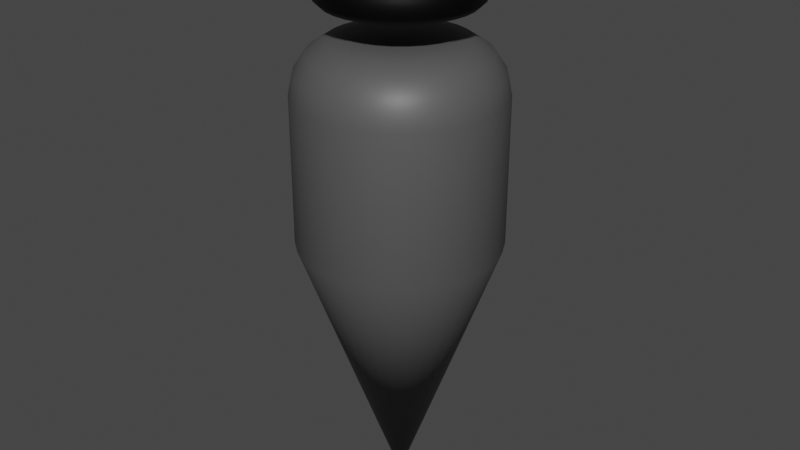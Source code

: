 # Source: spaceship.blend  (saved by Blender 2.83.19; exported with 4.5.12 LTS)
import bpy
from mathutils import Matrix  # noqa: F401  (used for matrix-valued properties, if any)

bpy.ops.wm.read_factory_settings(use_empty=True)
scene = bpy.context.scene
scene.name = 'Scene'

# ---- collections
col_collection = bpy.data.collections.new('Collection'); scene.collection.children.link(col_collection)

# ---- materials (node trees are filled in below, after node groups)
mat_material_002 = bpy.data.materials.new('Material.002')
mat_material_002.use_transparent_shadow = False
mat_material_001 = bpy.data.materials.new('Material.001')
mat_material_001.use_transparent_shadow = False

# ---- material node trees
mat_material_002.use_nodes = True; mat_material_002.node_tree.nodes.clear()
_N = mat_material_002.node_tree.nodes; _L = mat_material_002.node_tree.links
n0 = _N.new('ShaderNodeBsdfPrincipled'); n0.name = 'Principled BSDF'; n0.location = (10, 300)
n0.distribution = 'GGX'
n0.subsurface_method = 'BURLEY'
n0.inputs[0].default_value = (0.08593, 0.08593, 0.08593, 1.0)
n0.inputs[3].default_value = 1.45
n0.inputs[27].default_value = (0.0, 0.0, 0.0, 1.0)
n0.inputs[28].default_value = 1.0
n1 = _N.new('ShaderNodeOutputMaterial'); n1.name = 'Material Output'; n1.location = (300, 300)
_L.new(n0.outputs[0], n1.inputs[0])
n1.is_active_output = True
mat_material_001.use_nodes = True; mat_material_001.node_tree.nodes.clear()
_N = mat_material_001.node_tree.nodes; _L = mat_material_001.node_tree.links
n0 = _N.new('ShaderNodeBsdfPrincipled'); n0.name = 'Principled BSDF'; n0.location = (10, 300)
n0.distribution = 'GGX'
n0.subsurface_method = 'BURLEY'
n0.inputs[0].default_value = (0.01787, 0.01787, 0.01787, 1.0)
n0.inputs[1].default_value = 1.0
n0.inputs[2].default_value = 0.5103
n0.inputs[3].default_value = 1.45
n0.inputs[13].default_value = 0.3557
n0.inputs[27].default_value = (0.0, 0.0, 0.0, 1.0)
n0.inputs[28].default_value = 1.0
n1 = _N.new('ShaderNodeOutputMaterial'); n1.name = 'Material Output'; n1.location = (300, 300)
_L.new(n0.outputs[0], n1.inputs[0])
n1.is_active_output = True

# ---- world
world_world = bpy.data.worlds.new('World'); scene.world = world_world
world_world.use_nodes = True; world_world.node_tree.nodes.clear()
_N = world_world.node_tree.nodes; _L = world_world.node_tree.links
n0 = _N.new('ShaderNodeOutputWorld'); n0.name = 'World Output'; n0.location = (300, 300)
n1 = _N.new('ShaderNodeBackground'); n1.name = 'Background'; n1.location = (10, 300)
n1.inputs[0].default_value = (0.05088, 0.05088, 0.05088, 1.0)
_L.new(n1.outputs[0], n0.inputs[0])
n0.is_active_output = True
world_world.color = (0.05088, 0.05088, 0.05088)
world_world.use_sun_shadow = False
world_world.sun_shadow_jitter_overblur = 0.0

# ---- meshes
me_cylinder_001 = bpy.data.meshes.new('Cylinder.001')
me_cylinder_001.from_pydata([(0.7071, 0.7071, -1.0), (-0.3827, -0.9239, -1.0), (-0.9239, -0.3827, -1.0), (-1.0, 9.656e-07, -1.0), (-0.5556, 0.8315, -1.0), (-0.3827, 0.9239, -1.0), (1.187e-07, 2.85e-07, -3.794), (0.0, 1.0, -1.0), (0.1951, 0.9808, -1.0), (0.3827, 0.9239, -1.0), (0.5556, 0.8315, -1.0), (0.8315, 0.5556, -1.0), (0.9239, 0.3827, -1.0), (0.9808, 0.1951, -1.0), (1.0, 7.55e-08, -1.0), (0.9808, -0.1951, -1.0), (0.9239, -0.3827, -1.0), (0.8315, -0.5556, -1.0), (0.7071, -0.7071, -1.0), (0.5556, -0.8315, -1.0), (0.3827, -0.9239, -1.0), (0.1951, -0.9808, -1.0), (-3.258e-07, -1.0, -1.0), (-0.1951, -0.9808, -1.0), (-0.5556, -0.8315, -1.0), (-0.7071, -0.7071, -1.0), (-0.8315, -0.5556, -1.0), (-0.9808, -0.1951, -1.0), (-0.9808, 0.1951, -1.0), (-0.9239, 0.3827, -1.0), (-0.8315, 0.5556, -1.0), (-0.7071, 0.7071, -1.0), (-0.1951, 0.9808, -1.0), (0.0, 1.0, 0.4704), (-4.061e-07, 0.4678, 1.0), (-3.12e-08, 0.9595, 0.6731), (-1.197e-07, 0.8441, 0.8449), (-2.51e-07, 0.6715, 0.9597), (0.09127, 0.4588, 1.0), (0.1951, 0.9808, 0.4704), (0.131, 0.6586, 0.9597), (0.1647, 0.8279, 0.8449), (0.1872, 0.9411, 0.6731), (0.179, 0.4322, 1.0), (0.3827, 0.9239, 0.4704), (0.257, 0.6204, 0.9597), (0.323, 0.7799, 0.8449), (0.3672, 0.8865, 0.6731), (0.2599, 0.389, 1.0), (0.5556, 0.8315, 0.4704), (0.3731, 0.5583, 0.9597), (0.469, 0.7019, 0.8449), (0.5331, 0.7978, 0.6731), (0.3308, 0.3308, 1.0), (0.7071, 0.7071, 0.4704), (0.4748, 0.4748, 0.9597), (0.5969, 0.5969, 0.8449), (0.6785, 0.6785, 0.6731), (0.389, 0.2599, 1.0), (0.8315, 0.5556, 0.4704), (0.5583, 0.3731, 0.9597), (0.7019, 0.469, 0.8449), (0.7978, 0.5331, 0.6731), (0.4322, 0.179, 1.0), (0.9239, 0.3827, 0.4704), (0.6204, 0.257, 0.9597), (0.7799, 0.323, 0.8449), (0.8865, 0.3672, 0.6731), (0.4588, 0.09127, 1.0), (0.9808, 0.1951, 0.4704), (0.6586, 0.131, 0.9597), (0.8279, 0.1647, 0.8449), (0.9411, 0.1872, 0.6731), (0.4678, -8.941e-08, 1.0), (1.0, 7.55e-08, 0.4704), (0.6715, -2.654e-08, 0.9597), (0.8441, 2.794e-08, 0.8449), (0.9595, 6.286e-08, 0.6731), (0.4588, -0.09127, 1.0), (0.9808, -0.1951, 0.4704), (0.6586, -0.131, 0.9597), (0.8279, -0.1647, 0.8449), (0.9411, -0.1872, 0.6731), (0.4322, -0.179, 1.0), (0.9239, -0.3827, 0.4704), (0.6204, -0.257, 0.9597), (0.7799, -0.323, 0.8449), (0.8865, -0.3672, 0.6731), (0.389, -0.2599, 1.0), (0.8315, -0.5556, 0.4704), (0.5583, -0.3731, 0.9597), (0.7019, -0.469, 0.8449), (0.7978, -0.5331, 0.6731), (0.3308, -0.3308, 1.0), (0.7071, -0.7071, 0.4704), (0.4748, -0.4748, 0.9597), (0.5969, -0.5969, 0.8449), (0.6785, -0.6785, 0.6731), (0.2599, -0.389, 1.0), (0.5556, -0.8315, 0.4704), (0.3731, -0.5583, 0.9597), (0.469, -0.7019, 0.8449), (0.5331, -0.7978, 0.6731), (0.179, -0.4322, 1.0), (0.3827, -0.9239, 0.4704), (0.257, -0.6204, 0.9597), (0.323, -0.7799, 0.8449), (0.3672, -0.8865, 0.6731), (0.09127, -0.4588, 1.0), (0.1951, -0.9808, 0.4704), (0.131, -0.6586, 0.9597), (0.1647, -0.8279, 0.8449), (0.1872, -0.9411, 0.6731), (-2.943e-07, -0.4678, 1.0), (-3.258e-07, -1.0, 0.4704), (-3.064e-07, -0.6715, 0.9597), (-3.166e-07, -0.8441, 0.8449), (-3.232e-07, -0.9595, 0.6731), (-0.09127, -0.4588, 1.0), (-0.1951, -0.9808, 0.4704), (-0.131, -0.6586, 0.9597), (-0.1647, -0.8279, 0.8449), (-0.1872, -0.9411, 0.6731), (-0.179, -0.4322, 1.0), (-0.3827, -0.9239, 0.4704), (-0.257, -0.6204, 0.9597), (-0.323, -0.7799, 0.8449), (-0.3672, -0.8865, 0.6731), (-0.2599, -0.389, 1.0), (-0.5556, -0.8315, 0.4704), (-0.3731, -0.5583, 0.9597), (-0.469, -0.7019, 0.8449), (-0.5331, -0.7978, 0.6731), (-0.3308, -0.3308, 1.0), (-0.7071, -0.7071, 0.4704), (-0.4748, -0.4748, 0.9597), (-0.5969, -0.5969, 0.8449), (-0.6785, -0.6785, 0.6731), (-0.389, -0.2599, 1.0), (-0.8315, -0.5556, 0.4704), (-0.5583, -0.3731, 0.9597), (-0.7019, -0.469, 0.8449), (-0.7978, -0.5331, 0.6731), (-0.4322, -0.179, 1.0), (-0.9239, -0.3827, 0.4704), (-0.6204, -0.257, 0.9597), (-0.7799, -0.323, 0.8449), (-0.8865, -0.3672, 0.6731), (-0.4588, -0.09127, 1.0), (-0.9808, -0.1951, 0.4704), (-0.6586, -0.131, 0.9597), (-0.8279, -0.1647, 0.8449), (-0.9411, -0.1872, 0.6731), (-0.4678, 2.98e-07, 1.0), (-1.0, 9.656e-07, 0.4704), (-0.6715, 5.532e-07, 0.9597), (-0.8441, 7.702e-07, 0.8449), (-0.9595, 9.146e-07, 0.6731), (-0.4588, 0.09127, 1.0), (-0.9808, 0.1951, 0.4704), (-0.6586, 0.131, 0.9597), (-0.8279, 0.1647, 0.8449), (-0.9411, 0.1872, 0.6731), (-0.4322, 0.179, 1.0), (-0.9239, 0.3827, 0.4704), (-0.6204, 0.257, 0.9597), (-0.7799, 0.323, 0.8449), (-0.8865, 0.3672, 0.6731), (-0.389, 0.2599, 1.0), (-0.8315, 0.5556, 0.4704), (-0.5583, 0.3731, 0.9597), (-0.7019, 0.469, 0.8449), (-0.7978, 0.5331, 0.6731), (-0.3308, 0.3308, 1.0), (-0.7071, 0.7071, 0.4704), (-0.4748, 0.4748, 0.9597), (-0.5969, 0.5969, 0.8449), (-0.6785, 0.6785, 0.6731), (-0.2599, 0.389, 1.0), (-0.5556, 0.8315, 0.4704), (-0.3731, 0.5583, 0.9597), (-0.469, 0.7019, 0.8449), (-0.5331, 0.7978, 0.6731), (-0.179, 0.4322, 1.0), (-0.3827, 0.9239, 0.4704), (-0.257, 0.6204, 0.9597), (-0.323, 0.7799, 0.8449), (-0.3672, 0.8865, 0.6731), (-0.09127, 0.4588, 1.0), (-0.1951, 0.9808, 0.4704), (-0.131, 0.6586, 0.9597), (-0.1647, 0.8279, 0.8449), (-0.1872, 0.9411, 0.6731), (0.0, 0.294, 2.0), (0.0, 0.4268, 1.935), (0.0, 0.5432, 1.848), (0.0, 0.6387, 1.742), (0.0, 0.7097, 1.621), (0.0, 0.7534, 1.49), (0.05735, 0.2883, 2.0), (0.08326, 0.4186, 1.935), (0.106, 0.5327, 1.848), (0.1246, 0.6264, 1.742), (0.1385, 0.696, 1.621), (0.147, 0.7389, 1.49), (0.05735, 0.1385, 2.04), (0.1125, 0.2716, 2.0), (0.1633, 0.3943, 1.935), (0.2079, 0.5018, 1.848), (0.2444, 0.5901, 1.742), (0.2716, 0.6557, 1.621), (0.2883, 0.696, 1.49), (0.1633, 0.2444, 2.0), (0.2371, 0.3548, 1.935), (0.3018, 0.4516, 1.848), (0.3548, 0.5311, 1.742), (0.3943, 0.5901, 1.621), (0.4186, 0.6264, 1.49), (0.2079, 0.2079, 2.0), (0.3018, 0.3018, 1.935), (0.3841, 0.3841, 1.848), (0.4516, 0.4516, 1.742), (0.5018, 0.5018, 1.621), (0.5327, 0.5327, 1.49), (0.1246, 0.08326, 2.04), (0.2444, 0.1633, 2.0), (0.3548, 0.2371, 1.935), (0.4516, 0.3018, 1.848), (0.5311, 0.3548, 1.742), (0.5901, 0.3943, 1.621), (0.6264, 0.4186, 1.49), (0.2716, 0.1125, 2.0), (0.3943, 0.1633, 1.935), (0.5018, 0.2079, 1.848), (0.5901, 0.2444, 1.742), (0.6557, 0.2716, 1.621), (0.696, 0.2883, 1.49), (0.7097, 0.294, 1.353), (0.2883, 0.05735, 2.0), (0.4186, 0.08326, 1.935), (0.5327, 0.106, 1.848), (0.6264, 0.1246, 1.742), (0.696, 0.1385, 1.621), (0.7389, 0.147, 1.49), (0.7534, 0.1499, 1.353), (0.1499, -2.509e-07, 2.04), (0.294, -2.452e-07, 2.0), (0.4268, -2.395e-07, 1.935), (0.5432, -2.452e-07, 1.848), (0.6387, -2.566e-07, 1.742), (0.7097, -2.108e-07, 1.621), (0.7534, -3.024e-07, 1.49), (0.2883, -0.05735, 2.0), (0.4186, -0.08326, 1.935), (0.5327, -0.106, 1.848), (0.6264, -0.1246, 1.742), (0.696, -0.1385, 1.621), (0.7389, -0.147, 1.49), (0.1385, -0.05735, 2.04), (0.2716, -0.1125, 2.0), (0.3943, -0.1633, 1.935), (0.5018, -0.2079, 1.848), (0.5901, -0.2444, 1.742), (0.6557, -0.2716, 1.621), (0.696, -0.2883, 1.49), (0.7097, -0.294, 1.353), (0.2444, -0.1633, 2.0), (0.3548, -0.2371, 1.935), (0.4516, -0.3018, 1.848), (0.5311, -0.3548, 1.742), (0.5901, -0.3943, 1.621), (0.6264, -0.4186, 1.49), (0.6387, -0.4268, 1.353), (0.106, -0.106, 2.04), (0.2079, -0.2079, 2.0), (0.3018, -0.3018, 1.935), (0.3841, -0.3841, 1.848), (0.4516, -0.4516, 1.742), (0.5018, -0.5018, 1.621), (0.5327, -0.5327, 1.49), (0.1633, -0.2444, 2.0), (0.2371, -0.3548, 1.935), (0.3018, -0.4516, 1.848), (0.3548, -0.5311, 1.742), (0.3943, -0.5901, 1.621), (0.4186, -0.6264, 1.49), (0.05735, -0.1385, 2.04), (0.1125, -0.2716, 2.0), (0.1633, -0.3943, 1.935), (0.2079, -0.5018, 1.848), (0.2444, -0.5901, 1.742), (0.2716, -0.6557, 1.621), (0.2883, -0.696, 1.49), (0.05735, -0.2883, 2.0), (0.08326, -0.4186, 1.935), (0.106, -0.5327, 1.848), (0.1246, -0.6264, 1.742), (0.1385, -0.696, 1.621), (0.147, -0.7389, 1.49), (-5.54e-09, -0.1499, 2.04), (3.166e-08, -0.294, 2.0), (2.021e-08, -0.4268, 1.935), (-1.985e-08, -0.5432, 1.848), (-6.563e-08, -0.6387, 1.742), (4.883e-08, -0.7097, 1.621), (-6.563e-08, -0.7534, 1.49), (-0.05735, -0.2883, 2.0), (-0.08326, -0.4186, 1.935), (-0.106, -0.5327, 1.848), (-0.1246, -0.6264, 1.742), (-0.1385, -0.696, 1.621), (-0.147, -0.7389, 1.49), (-0.05735, -0.1385, 2.04), (-0.1125, -0.2716, 2.0), (-0.1633, -0.3943, 1.935), (-0.2079, -0.5018, 1.848), (-0.2444, -0.5901, 1.742), (-0.2716, -0.6557, 1.621), (-0.2883, -0.696, 1.49), (-0.1633, -0.2444, 2.0), (-0.2371, -0.3548, 1.935), (-0.3018, -0.4516, 1.848), (-0.3548, -0.5311, 1.742), (-0.3943, -0.5901, 1.621), (-0.4186, -0.6264, 1.49), (-1.77e-07, -4.273e-07, 2.053), (-0.106, -0.106, 2.04), (-0.2079, -0.2079, 2.0), (-0.3018, -0.3018, 1.935), (-0.3841, -0.3841, 1.848), (-0.4516, -0.4516, 1.742), (-0.5018, -0.5018, 1.621), (-0.5327, -0.5327, 1.49), (-0.2444, -0.1633, 2.0), (-0.3548, -0.2371, 1.935), (-0.4516, -0.3018, 1.848), (-0.5311, -0.3548, 1.742), (-0.5901, -0.3943, 1.621), (-0.6264, -0.4186, 1.49), (-0.2716, -0.1125, 2.0), (-0.3943, -0.1633, 1.935), (-0.5018, -0.2079, 1.848), (-0.5901, -0.2444, 1.742), (-0.6557, -0.2716, 1.621), (-0.696, -0.2883, 1.49), (-0.147, -0.02924, 2.04), (-0.2883, -0.05735, 2.0), (-0.4186, -0.08326, 1.935), (-0.5327, -0.106, 1.848), (-0.6264, -0.1246, 1.742), (-0.696, -0.1385, 1.621), (-0.7389, -0.147, 1.49), (-0.7534, -0.1499, 1.353), (-0.294, -2.166e-07, 2.0), (-0.4268, -2.166e-07, 1.935), (-0.5432, -1.422e-07, 1.848), (-0.6387, -1.078e-07, 1.742), (-0.7097, -2.452e-07, 1.621), (-0.7534, -7.349e-08, 1.49), (-0.147, 0.02924, 2.04), (-0.2883, 0.05735, 2.0), (-0.4186, 0.08326, 1.935), (-0.5327, 0.106, 1.848), (-0.6264, 0.1246, 1.742), (-0.696, 0.1385, 1.621), (-0.7389, 0.147, 1.49), (-0.2716, 0.1125, 2.0), (-0.3943, 0.1633, 1.935), (-0.5018, 0.2079, 1.848), (-0.5901, 0.2444, 1.742), (-0.6557, 0.2716, 1.621), (-0.696, 0.2883, 1.49), (-0.7097, 0.294, 1.353), (-0.1246, 0.08326, 2.04), (-0.2444, 0.1633, 2.0), (-0.3548, 0.2371, 1.935), (-0.4516, 0.3018, 1.848), (-0.5311, 0.3548, 1.742), (-0.5901, 0.3943, 1.621), (-0.6264, 0.4186, 1.49), (-0.6387, 0.4268, 1.353), (-0.2079, 0.2079, 2.0), (-0.3018, 0.3018, 1.935), (-0.3841, 0.3841, 1.848), (-0.4516, 0.4516, 1.742), (-0.5018, 0.5018, 1.621), (-0.5327, 0.5327, 1.49), (-0.08326, 0.1246, 2.04), (-0.1633, 0.2444, 2.0), (-0.2371, 0.3548, 1.935), (-0.3018, 0.4516, 1.848), (-0.3548, 0.5311, 1.742), (-0.3943, 0.5901, 1.621), (-0.4186, 0.6264, 1.49), (-0.1125, 0.2716, 2.0), (-0.1633, 0.3943, 1.935), (-0.2079, 0.5018, 1.848), (-0.2444, 0.5901, 1.742), (-0.2716, 0.6557, 1.621), (-0.2883, 0.696, 1.49), (-0.294, 0.7097, 1.353), (-0.02924, 0.147, 2.04), (-0.05735, 0.2883, 2.0), (-0.08326, 0.4186, 1.935), (-0.106, 0.5327, 1.848), (-0.1246, 0.6264, 1.742), (-0.1385, 0.696, 1.621), (-0.147, 0.7389, 1.49), (-0.1381, 0.6944, 1.293), (-0.1499, 0.7534, 1.353), (-0.2709, 0.6541, 1.293), (-0.3933, 0.5887, 1.293), (-0.4268, 0.6387, 1.353), (-0.5006, 0.5006, 1.293), (-0.5432, 0.5432, 1.353), (-0.5887, 0.3933, 1.293), (-0.6541, 0.2709, 1.293), (-0.6944, 0.1381, 1.293), (-0.7534, 0.1499, 1.353), (-0.708, -1.783e-07, 1.293), (-0.7681, -1.078e-07, 1.353), (-0.6944, -0.1381, 1.293), (-0.6541, -0.2709, 1.293), (-0.7097, -0.294, 1.353), (-0.5887, -0.3933, 1.293), (-0.6387, -0.4268, 1.353), (-0.5006, -0.5006, 1.293), (-0.5432, -0.5432, 1.353), (-0.3933, -0.5887, 1.293), (-0.4268, -0.6387, 1.353), (-0.2709, -0.6541, 1.293), (-0.294, -0.7097, 1.353), (-0.1381, -0.6944, 1.293), (-0.1499, -0.7534, 1.353), (-2.701e-08, -0.708, 1.293), (-7.707e-08, -0.7682, 1.353), (0.1381, -0.6944, 1.293), (0.1499, -0.7534, 1.353), (0.2709, -0.6541, 1.293), (0.294, -0.7097, 1.353), (0.3933, -0.5887, 1.293), (0.4268, -0.6387, 1.353), (0.5006, -0.5006, 1.293), (0.5432, -0.5432, 1.353), (0.5887, -0.3933, 1.293), (0.6541, -0.2709, 1.293), (0.6944, -0.1381, 1.293), (0.7534, -0.1499, 1.353), (0.708, -2.892e-07, 1.293), (0.7682, -2.91e-07, 1.353), (0.6944, 0.1381, 1.293), (0.6541, 0.2709, 1.293), (0.5887, 0.3933, 1.293), (0.6387, 0.4268, 1.353), (0.5006, 0.5006, 1.293), (0.5432, 0.5432, 1.353), (0.3933, 0.5887, 1.293), (0.4268, 0.6387, 1.353), (0.2709, 0.6541, 1.293), (0.294, 0.7097, 1.353), (0.1381, 0.6944, 1.293), (0.1499, 0.7534, 1.353), (-7.404e-08, 0.708, 1.293), (8.244e-12, 0.7682, 1.353)], [], [(8, 39, 44, 9), (9, 44, 49, 10), (10, 49, 54, 0), (0, 54, 59, 11), (11, 59, 64, 12), (12, 64, 69, 13), (13, 69, 74, 14), (14, 74, 79, 15), (15, 79, 84, 16), (16, 84, 89, 17), (17, 89, 94, 18), (18, 94, 99, 19), (19, 99, 104, 20), (20, 104, 109, 21), (21, 109, 114, 22), (22, 114, 119, 23), (23, 119, 124, 1), (1, 124, 129, 24), (24, 129, 134, 25), (25, 134, 139, 26), (26, 139, 144, 2), (2, 144, 149, 27), (27, 149, 154, 3), (3, 154, 159, 28), (28, 159, 164, 29), (29, 164, 169, 30), (30, 169, 174, 31), (31, 174, 179, 4), (4, 179, 184, 5), (5, 184, 189, 32), (7, 33, 39, 8), (6, 7, 8), (6, 8, 9), (6, 9, 10), (6, 10, 0), (6, 0, 11), (6, 11, 12), (6, 12, 13), (6, 13, 14), (6, 14, 15), (6, 15, 16), (6, 16, 17), (6, 17, 18), (6, 18, 19), (6, 19, 20), (6, 20, 21), (6, 21, 22), (6, 22, 23), (6, 23, 1), (6, 1, 24), (6, 24, 25), (6, 25, 26), (6, 26, 2), (6, 2, 27), (6, 27, 3), (6, 3, 28), (6, 28, 29), (6, 29, 30), (6, 30, 31), (6, 31, 4), (6, 4, 5), (6, 5, 32), (6, 32, 7), (32, 189, 33, 7), (39, 33, 35, 42), (42, 35, 36, 41), (41, 36, 37, 40), (40, 37, 34, 38), (44, 39, 42, 47), (47, 42, 41, 46), (46, 41, 40, 45), (45, 40, 38, 43), (49, 44, 47, 52), (52, 47, 46, 51), (51, 46, 45, 50), (50, 45, 43, 48), (54, 49, 52, 57), (57, 52, 51, 56), (56, 51, 50, 55), (55, 50, 48, 53), (59, 54, 57, 62), (62, 57, 56, 61), (61, 56, 55, 60), (60, 55, 53, 58), (64, 59, 62, 67), (67, 62, 61, 66), (66, 61, 60, 65), (65, 60, 58, 63), (69, 64, 67, 72), (72, 67, 66, 71), (71, 66, 65, 70), (70, 65, 63, 68), (74, 69, 72, 77), (77, 72, 71, 76), (76, 71, 70, 75), (75, 70, 68, 73), (79, 74, 77, 82), (82, 77, 76, 81), (81, 76, 75, 80), (80, 75, 73, 78), (84, 79, 82, 87), (87, 82, 81, 86), (86, 81, 80, 85), (85, 80, 78, 83), (89, 84, 87, 92), (92, 87, 86, 91), (91, 86, 85, 90), (90, 85, 83, 88), (94, 89, 92, 97), (97, 92, 91, 96), (96, 91, 90, 95), (95, 90, 88, 93), (99, 94, 97, 102), (102, 97, 96, 101), (101, 96, 95, 100), (100, 95, 93, 98), (104, 99, 102, 107), (107, 102, 101, 106), (106, 101, 100, 105), (105, 100, 98, 103), (109, 104, 107, 112), (112, 107, 106, 111), (111, 106, 105, 110), (110, 105, 103, 108), (114, 109, 112, 117), (117, 112, 111, 116), (116, 111, 110, 115), (115, 110, 108, 113), (119, 114, 117, 122), (122, 117, 116, 121), (121, 116, 115, 120), (120, 115, 113, 118), (124, 119, 122, 127), (127, 122, 121, 126), (126, 121, 120, 125), (125, 120, 118, 123), (129, 124, 127, 132), (132, 127, 126, 131), (131, 126, 125, 130), (130, 125, 123, 128), (134, 129, 132, 137), (137, 132, 131, 136), (136, 131, 130, 135), (135, 130, 128, 133), (139, 134, 137, 142), (142, 137, 136, 141), (141, 136, 135, 140), (140, 135, 133, 138), (144, 139, 142, 147), (147, 142, 141, 146), (146, 141, 140, 145), (145, 140, 138, 143), (149, 144, 147, 152), (152, 147, 146, 151), (151, 146, 145, 150), (150, 145, 143, 148), (154, 149, 152, 157), (157, 152, 151, 156), (156, 151, 150, 155), (155, 150, 148, 153), (159, 154, 157, 162), (162, 157, 156, 161), (161, 156, 155, 160), (160, 155, 153, 158), (164, 159, 162, 167), (167, 162, 161, 166), (166, 161, 160, 165), (165, 160, 158, 163), (169, 164, 167, 172), (172, 167, 166, 171), (171, 166, 165, 170), (170, 165, 163, 168), (174, 169, 172, 177), (177, 172, 171, 176), (176, 171, 170, 175), (175, 170, 168, 173), (179, 174, 177, 182), (182, 177, 176, 181), (181, 176, 175, 180), (180, 175, 173, 178), (184, 179, 182, 187), (187, 182, 181, 186), (186, 181, 180, 185), (185, 180, 178, 183), (189, 184, 187, 192), (192, 187, 186, 191), (191, 186, 185, 190), (190, 185, 183, 188), (33, 189, 192, 35), (35, 192, 191, 36), (36, 191, 190, 37), (37, 190, 188, 34), (195, 194, 200, 201), (196, 195, 201, 202), (197, 196, 202, 203), (198, 197, 203, 204), (463, 198, 204, 461), (401, 325, 205), (193, 401, 205, 199), (194, 193, 199, 200), (199, 205, 206), (200, 199, 206, 207), (201, 200, 207, 208), (202, 201, 208, 209), (203, 202, 209, 210), (204, 203, 210, 211), (461, 204, 211, 459), (210, 209, 215, 216), (211, 210, 216, 217), (459, 211, 217, 457), (460, 458, 456, 454, 452, 451, 450, 448, 446, 445, 444, 442, 440, 438, 436, 434, 432, 430, 428, 426, 424, 422, 421, 419, 417, 416, 415, 413, 411, 410, 408, 462), (206, 205, 212), (207, 206, 212, 213), (208, 207, 213, 214), (209, 208, 214, 215), (213, 212, 218, 219), (214, 213, 219, 220), (215, 214, 220, 221), (216, 215, 221, 222), (217, 216, 222, 223), (457, 217, 223, 455), (205, 325, 224), (212, 205, 224, 218), (223, 222, 229, 230), (455, 223, 230, 453), (218, 224, 225), (219, 218, 225, 226), (220, 219, 226, 227), (221, 220, 227, 228), (222, 221, 228, 229), (227, 226, 232, 233), (228, 227, 233, 234), (229, 228, 234, 235), (230, 229, 235, 236), (453, 230, 236, 237), (225, 224, 231), (226, 225, 231, 232), (237, 236, 243, 244), (224, 325, 245), (231, 224, 245, 238), (232, 231, 238, 239), (233, 232, 239, 240), (234, 233, 240, 241), (235, 234, 241, 242), (236, 235, 242, 243), (240, 239, 247, 248), (241, 240, 248, 249), (242, 241, 249, 250), (243, 242, 250, 251), (244, 243, 251, 449), (238, 245, 246), (239, 238, 246, 247), (449, 251, 257, 447), (245, 325, 258), (246, 245, 258, 252), (247, 246, 252, 253), (248, 247, 253, 254), (249, 248, 254, 255), (250, 249, 255, 256), (251, 250, 256, 257), (255, 254, 261, 262), (256, 255, 262, 263), (257, 256, 263, 264), (447, 257, 264, 265), (252, 258, 259), (253, 252, 259, 260), (254, 253, 260, 261), (258, 325, 273), (259, 258, 273, 266), (260, 259, 266, 267), (261, 260, 267, 268), (262, 261, 268, 269), (263, 262, 269, 270), (264, 263, 270, 271), (265, 264, 271, 272), (269, 268, 276, 277), (270, 269, 277, 278), (271, 270, 278, 279), (272, 271, 279, 443), (266, 273, 274), (267, 266, 274, 275), (268, 267, 275, 276), (274, 273, 280), (275, 274, 280, 281), (276, 275, 281, 282), (277, 276, 282, 283), (278, 277, 283, 284), (279, 278, 284, 285), (443, 279, 285, 441), (284, 283, 290, 291), (285, 284, 291, 292), (441, 285, 292, 439), (273, 325, 286), (280, 273, 286, 287), (281, 280, 287, 288), (282, 281, 288, 289), (283, 282, 289, 290), (288, 287, 293, 294), (289, 288, 294, 295), (290, 289, 295, 296), (291, 290, 296, 297), (292, 291, 297, 298), (439, 292, 298, 437), (286, 325, 299), (287, 286, 299, 293), (298, 297, 304, 305), (437, 298, 305, 435), (293, 299, 300), (294, 293, 300, 301), (295, 294, 301, 302), (296, 295, 302, 303), (297, 296, 303, 304), (301, 300, 306, 307), (302, 301, 307, 308), (303, 302, 308, 309), (304, 303, 309, 310), (305, 304, 310, 311), (435, 305, 311, 433), (299, 325, 312), (300, 299, 312, 306), (311, 310, 317, 318), (433, 311, 318, 431), (306, 312, 313), (307, 306, 313, 314), (308, 307, 314, 315), (309, 308, 315, 316), (310, 309, 316, 317), (315, 314, 320, 321), (316, 315, 321, 322), (317, 316, 322, 323), (318, 317, 323, 324), (431, 318, 324, 429), (312, 325, 326), (313, 312, 326, 319), (314, 313, 319, 320), (429, 324, 332, 427), (319, 326, 327), (320, 319, 327, 328), (321, 320, 328, 329), (322, 321, 329, 330), (323, 322, 330, 331), (324, 323, 331, 332), (329, 328, 334, 335), (330, 329, 335, 336), (331, 330, 336, 337), (332, 331, 337, 338), (427, 332, 338, 425), (327, 326, 333), (328, 327, 333, 334), (425, 338, 344, 423), (326, 325, 345), (333, 326, 345, 339), (334, 333, 339, 340), (335, 334, 340, 341), (336, 335, 341, 342), (337, 336, 342, 343), (338, 337, 343, 344), (342, 341, 348, 349), (343, 342, 349, 350), (344, 343, 350, 351), (423, 344, 351, 352), (339, 345, 346), (340, 339, 346, 347), (341, 340, 347, 348), (346, 345, 353), (347, 346, 353, 354), (348, 347, 354, 355), (349, 348, 355, 356), (350, 349, 356, 357), (351, 350, 357, 358), (352, 351, 358, 420), (357, 356, 363, 364), (358, 357, 364, 365), (420, 358, 365, 418), (345, 325, 359), (353, 345, 359, 360), (354, 353, 360, 361), (355, 354, 361, 362), (356, 355, 362, 363), (360, 359, 366), (361, 360, 366, 367), (362, 361, 367, 368), (363, 362, 368, 369), (364, 363, 369, 370), (365, 364, 370, 371), (418, 365, 371, 372), (370, 369, 377, 378), (371, 370, 378, 379), (372, 371, 379, 380), (359, 325, 373), (366, 359, 373, 374), (367, 366, 374, 375), (368, 367, 375, 376), (369, 368, 376, 377), (375, 374, 381, 382), (376, 375, 382, 383), (377, 376, 383, 384), (378, 377, 384, 385), (379, 378, 385, 386), (380, 379, 386, 414), (373, 325, 387), (374, 373, 387, 381), (386, 385, 392, 393), (414, 386, 393, 412), (381, 387, 388), (382, 381, 388, 389), (383, 382, 389, 390), (384, 383, 390, 391), (385, 384, 391, 392), (389, 388, 394, 395), (390, 389, 395, 396), (391, 390, 396, 397), (392, 391, 397, 398), (393, 392, 398, 399), (412, 393, 399, 400), (388, 387, 394), (399, 398, 406, 407), (400, 399, 407, 409), (387, 325, 401), (394, 387, 401, 402), (395, 394, 402, 403), (396, 395, 403, 404), (397, 396, 404, 405), (398, 397, 405, 406), (404, 403, 194, 195), (405, 404, 195, 196), (406, 405, 196, 197), (407, 406, 197, 198), (409, 407, 198, 463), (402, 401, 193), (403, 402, 193, 194), (462, 408, 409, 463), (408, 410, 400, 409), (410, 411, 412, 400), (411, 413, 414, 412), (413, 415, 380, 414), (415, 416, 372, 380), (416, 417, 418, 372), (417, 419, 420, 418), (352, 420, 419, 421), (421, 422, 423, 352), (422, 424, 425, 423), (424, 426, 427, 425), (426, 428, 429, 427), (428, 430, 431, 429), (430, 432, 433, 431), (432, 434, 435, 433), (434, 436, 437, 435), (436, 438, 439, 437), (438, 440, 441, 439), (443, 441, 440, 442), (442, 444, 272, 443), (265, 272, 444, 445), (445, 446, 447, 265), (446, 448, 449, 447), (448, 450, 244, 449), (450, 451, 237, 244), (451, 452, 453, 237), (452, 454, 455, 453), (454, 456, 457, 455), (456, 458, 459, 457), (458, 460, 461, 459), (460, 462, 463, 461), (34, 188, 183, 178, 173, 168, 163, 158, 153, 148, 143, 138, 133, 128, 123, 118, 113, 108, 103, 98, 93, 88, 83, 78, 73, 68, 63, 58, 53, 48, 43, 38)])
me_cylinder_001.polygons.foreach_set('use_smooth', [True] * 464)
me_cylinder_001.polygons.foreach_set('material_index', [0, 0, 0, 0, 0, 0, 0, 0, 0, 0, 0, 0, 0, 0, 0, 0, 0, 0, 0, 0, 0, 0, 0, 0, 0, 0, 0, 0, 0, 0, 0, 0, 0, 0, 0, 0, 0, 0, 0, 0, 0, 0, 0, 0, 0, 0, 0, 0, 0, 0, 0, 0, 0, 0, 0, 0, 0, 0, 0, 0, 0, 0, 0, 0, 0, 0, 0, 0, 0, 0, 0, 0, 0, 0, 0, 0, 0, 0, 0, 0, 0, 0, 0, 0, 0, 0, 0, 0, 0, 0, 0, 0, 0, 0, 0, 0, 0, 0, 0, 0, 0, 0, 0, 0, 0, 0, 0, 0, 0, 0, 0, 0, 0, 0, 0, 0, 0, 0, 0, 0, 0, 0, 0, 0, 0, 0, 0, 0, 0, 0, 0, 0, 0, 0, 0, 0, 0, 0, 0, 0, 0, 0, 0, 0, 0, 0, 0, 0, 0, 0, 0, 0, 0, 0, 0, 0, 0, 0, 0, 0, 0, 0, 0, 0, 0, 0, 0, 0, 0, 0, 0, 0, 0, 0, 0, 0, 0, 0, 0, 0, 0, 0, 0, 0, 0, 0, 0, 0, 0, 0, 0, 0, 1, 1, 1, 1, 1, 1, 1, 1, 1, 1, 1, 1, 1, 1, 1, 1, 1, 1, 1, 1, 1, 1, 1, 1, 1, 1, 1, 1, 1, 1, 1, 1, 1, 1, 1, 1, 1, 1, 1, 1, 1, 1, 1, 1, 1, 1, 1, 1, 1, 1, 1, 1, 1, 1, 1, 1, 1, 1, 1, 1, 1, 1, 1, 1, 1, 1, 1, 1, 1, 1, 1, 1, 1, 1, 1, 1, 1, 1, 1, 1, 1, 1, 1, 1, 1, 1, 1, 1, 1, 1, 1, 1, 1, 1, 1, 1, 1, 1, 1, 1, 1, 1, 1, 1, 1, 1, 1, 1, 1, 1, 1, 1, 1, 1, 1, 1, 1, 1, 1, 1, 1, 1, 1, 1, 1, 1, 1, 1, 1, 1, 1, 1, 1, 1, 1, 1, 1, 1, 1, 1, 1, 1, 1, 1, 1, 1, 1, 1, 1, 1, 1, 1, 1, 1, 1, 1, 1, 1, 1, 1, 1, 1, 1, 1, 1, 1, 1, 1, 1, 1, 1, 1, 1, 1, 1, 1, 1, 1, 1, 1, 1, 1, 1, 1, 1, 1, 1, 1, 1, 1, 1, 1, 1, 1, 1, 1, 1, 1, 1, 1, 1, 1, 1, 1, 1, 1, 1, 1, 1, 1, 1, 1, 1, 1, 1, 1, 1, 1, 1, 1, 1, 1, 1, 1, 1, 1, 1, 1, 1, 1, 1, 1, 1, 1, 1, 1, 1, 1, 1, 1, 1, 1, 1, 1, 1, 1, 1, 1, 1, 1, 1, 1, 1, 1, 1, 1, 1, 1, 1, 1, 1, 1, 1, 1, 1, 1, 1, 1, 1, 1, 1, 0])
_uv = me_cylinder_001.uv_layers.new(name='UVMap')
_uv.uv.foreach_set('vector', [0.9688, 0.5, 0.9688, 0.8676, 0.9375, 0.8676, 0.9375, 0.5, 0.9375, 0.5, 0.9375, 0.8676, 0.9062, 0.8676, 0.9062, 0.5, 0.9062, 0.5, 0.9062, 0.8676, 0.875, 0.8676, 0.875, 0.5, 0.875, 0.5, 0.875, 0.8676, 0.8438, 0.8676, 0.8438, 0.5, 0.8438, 0.5, 0.8438, 0.8676, 0.8125, 0.8676, 0.8125, 0.5, 0.8125, 0.5, 0.8125, 0.8676, 0.7812, 0.8676, 0.7812, 0.5, 0.7812, 0.5, 0.7812, 0.8676, 0.75, 0.8676, 0.75, 0.5, 0.75, 0.5, 0.75, 0.8676, 0.7188, 0.8676, 0.7188, 0.5, 0.7188, 0.5, 0.7188, 0.8676, 0.6875, 0.8676, 0.6875, 0.5, 0.6875, 0.5, 0.6875, 0.8676, 0.6562, 0.8676, 0.6562, 0.5, 0.6562, 0.5, 0.6562, 0.8676, 0.625, 0.8676, 0.625, 0.5, 0.625, 0.5, 0.625, 0.8676, 0.5938, 0.8676, 0.5938, 0.5, 0.5938, 0.5, 0.5938, 0.8676, 0.5625, 0.8676, 0.5625, 0.5, 0.5625, 0.5, 0.5625, 0.8676, 0.5312, 0.8676, 0.5312, 0.5, 0.5312, 0.5, 0.5312, 0.8676, 0.5, 0.8676, 0.5, 0.5, 0.5, 0.5, 0.5, 0.8676, 0.4688, 0.8676, 0.4688, 0.5, 0.4688, 0.5, 0.4688, 0.8676, 0.4375, 0.8676, 0.4375, 0.5, 0.4375, 0.5, 0.4375, 0.8676, 0.4062, 0.8676, 0.4062, 0.5, 0.4062, 0.5, 0.4062, 0.8676, 0.375, 0.8676, 0.375, 0.5, 0.375, 0.5, 0.375, 0.8676, 0.3438, 0.8676, 0.3438, 0.5, 0.3438, 0.5, 0.3438, 0.8676, 0.3125, 0.8676, 0.3125, 0.5, 0.3125, 0.5, 0.3125, 0.8676, 0.2812, 0.8676, 0.2812, 0.5, 0.2812, 0.5, 0.2812, 0.8676, 0.25, 0.8676, 0.25, 0.5, 0.25, 0.5, 0.25, 0.8676, 0.2188, 0.8676, 0.2188, 0.5, 0.2188, 0.5, 0.2188, 0.8676, 0.1875, 0.8676, 0.1875, 0.5, 0.1875, 0.5, 0.1875, 0.8676, 0.1562, 0.8676, 0.1562, 0.5, 0.1562, 0.5, 0.1562, 0.8676, 0.125, 0.8676, 0.125, 0.5, 0.125, 0.5, 0.125, 0.8676, 0.09375, 0.8676, 0.09375, 0.5, 0.09375, 0.5, 0.09375, 0.8676, 0.0625, 0.8676, 0.0625, 0.5, 0.0625, 0.5, 0.0625, 0.8676, 0.03125, 0.8676, 0.03125, 0.5, 1.0, 0.5, 1.0, 0.8676, 0.9688, 0.8676, 0.9688, 0.5, 1.0, 0.5, 1.0, 1.0, 0.9688, 1.0, 0.9688, 0.5, 0.9688, 1.0, 0.9375, 1.0, 0.9375, 0.5, 0.9375, 1.0, 0.9062, 1.0, 0.9062, 0.5, 0.9062, 1.0, 0.875, 1.0, 0.875, 0.5, 0.875, 1.0, 0.8438, 1.0, 0.8438, 0.5, 0.8438, 1.0, 0.8125, 1.0, 0.8125, 0.5, 0.8125, 1.0, 0.7812, 1.0, 0.7812, 0.5, 0.7812, 1.0, 0.75, 1.0, 0.75, 0.5, 0.75, 1.0, 0.7188, 1.0, 0.7188, 0.5, 0.7188, 1.0, 0.6875, 1.0, 0.6875, 0.5, 0.6875, 1.0, 0.6562, 1.0, 0.6562, 0.5, 0.6562, 1.0, 0.625, 1.0, 0.625, 0.5, 0.625, 1.0, 0.5938, 1.0, 0.5938, 0.5, 0.5938, 1.0, 0.5625, 1.0, 0.5625, 0.5, 0.5625, 1.0, 0.5312, 1.0, 0.5312, 0.5, 0.5312, 1.0, 0.5, 1.0, 0.5, 0.5, 0.5, 1.0, 0.4688, 1.0, 0.4688, 0.5, 0.4688, 1.0, 0.4375, 1.0, 0.4375, 0.5, 0.4375, 1.0, 0.4062, 1.0, 0.4062, 0.5, 0.4062, 1.0, 0.375, 1.0, 0.375, 0.5, 0.375, 1.0, 0.3438, 1.0, 0.3438, 0.5, 0.3438, 1.0, 0.3125, 1.0, 0.3125, 0.5, 0.3125, 1.0, 0.2812, 1.0, 0.2812, 0.5, 0.2812, 1.0, 0.25, 1.0, 0.25, 0.5, 0.25, 1.0, 0.2188, 1.0, 0.2188, 0.5, 0.2188, 1.0, 0.1875, 1.0, 0.1875, 0.5, 0.1875, 1.0, 0.1562, 1.0, 0.1562, 0.5, 0.1562, 1.0, 0.125, 1.0, 0.125, 0.5, 0.125, 1.0, 0.09375, 1.0, 0.09375, 0.5, 0.09375, 1.0, 0.0625, 1.0, 0.0625, 0.5, 0.0625, 1.0, 0.03125, 1.0, 0.03125, 0.5, 0.03125, 1.0, 0.0, 1.0, 0.03125, 0.5, 0.03125, 0.8676, 0.0, 0.8676, 0.0, 0.5, 0.9688, 0.8676, 1.0, 0.8676, 0.9994, 0.9183, 0.9694, 0.9183, 0.9694, 0.9183, 0.9994, 0.9183, 0.9976, 1.0, 0.9712, 1.0, 0.8932, 1.0, 0.0755, 1.0, 0.4128, 1.0, 0.5559, 1.0, 0.5559, 1.0, 0.4128, 1.0, 0.4547, 1.0, 0.5141, 1.0, 0.9375, 0.8676, 0.9688, 0.8676, 0.9681, 0.9183, 0.9375, 0.9183, 0.9375, 0.9183, 0.9681, 0.9183, 0.9663, 1.0, 0.9375, 1.0, 0.9375, 1.0, 0.9663, 1.0, 0.5559, 1.0, 0.6615, 1.0, 0.6615, 1.0, 0.5559, 1.0, 0.5141, 1.0, 0.5672, 1.0, 0.9062, 0.8676, 0.9375, 0.8676, 0.9375, 0.9183, 0.9062, 0.9183, 0.9062, 0.9183, 0.9375, 0.9183, 0.9375, 1.0, 0.9062, 1.0, 0.9062, 1.0, 0.9375, 1.0, 0.6615, 1.0, 0.7098, 1.0, 0.7098, 1.0, 0.6615, 1.0, 0.5672, 1.0, 0.6057, 1.0, 0.875, 0.8676, 0.9062, 0.8676, 0.9062, 0.9183, 0.875, 0.9183, 0.875, 0.9183, 0.9062, 0.9183, 0.9062, 1.0, 0.875, 1.0, 0.875, 1.0, 0.9062, 1.0, 0.7098, 1.0, 0.7245, 1.0, 0.7245, 1.0, 0.7098, 1.0, 0.6057, 1.0, 0.6288, 1.0, 0.8438, 0.8676, 0.875, 0.8676, 0.875, 0.9183, 0.8438, 0.9183, 0.8438, 0.9183, 0.875, 0.9183, 0.875, 1.0, 0.8438, 1.0, 0.8438, 1.0, 0.875, 1.0, 0.7245, 1.0, 0.7227, 1.0, 0.7227, 1.0, 0.7245, 1.0, 0.6288, 1.0, 0.6395, 1.0, 0.8125, 0.8676, 0.8438, 0.8676, 0.8438, 0.9183, 0.8125, 0.9183, 0.8125, 0.9183, 0.8438, 0.9183, 0.8438, 1.0, 0.8125, 1.0, 0.8125, 1.0, 0.8438, 1.0, 0.7227, 1.0, 0.7123, 1.0, 0.7123, 1.0, 0.7227, 1.0, 0.6395, 1.0, 0.6412, 1.0, 0.7812, 0.8676, 0.8125, 0.8676, 0.8125, 0.9183, 0.7812, 0.9183, 0.7812, 0.9183, 0.8125, 0.9183, 0.8125, 1.0, 0.7812, 1.0, 0.7812, 1.0, 0.8125, 1.0, 0.7123, 1.0, 0.6972, 1.0, 0.6972, 1.0, 0.7123, 1.0, 0.6412, 1.0, 0.6366, 1.0, 0.75, 0.8676, 0.7812, 0.8676, 0.7812, 0.9183, 0.75, 0.9183, 0.75, 0.9183, 0.7812, 0.9183, 0.7812, 1.0, 0.75, 1.0, 0.75, 1.0, 0.7812, 1.0, 0.6972, 1.0, 0.6791, 1.0, 0.6791, 1.0, 0.6972, 1.0, 0.6366, 1.0, 0.6277, 1.0, 0.7188, 0.8676, 0.75, 0.8676, 0.75, 0.9183, 0.7188, 0.9183, 0.7188, 0.9183, 0.75, 0.9183, 0.75, 1.0, 0.7188, 1.0, 0.7188, 1.0, 0.75, 1.0, 0.6791, 1.0, 0.659, 1.0, 0.659, 1.0, 0.6791, 1.0, 0.6277, 1.0, 0.6157, 1.0, 0.6875, 0.8676, 0.7188, 0.8676, 0.7188, 0.9183, 0.6875, 0.9183, 0.6875, 0.9183, 0.7188, 0.9183, 0.7188, 1.0, 0.6875, 1.0, 0.6875, 1.0, 0.7188, 1.0, 0.659, 1.0, 0.6376, 1.0, 0.6376, 1.0, 0.659, 1.0, 0.6157, 1.0, 0.6015, 1.0, 0.6562, 0.8676, 0.6875, 0.8676, 0.6875, 0.9183, 0.6562, 0.9183, 0.6562, 0.9183, 0.6875, 0.9183, 0.6875, 1.0, 0.6562, 1.0, 0.6562, 1.0, 0.6875, 1.0, 0.6376, 1.0, 0.6153, 1.0, 0.6153, 1.0, 0.6376, 1.0, 0.6015, 1.0, 0.5856, 1.0, 0.625, 0.8676, 0.6562, 0.8676, 0.6562, 0.9183, 0.625, 0.9183, 0.625, 0.9183, 0.6562, 0.9183, 0.6562, 1.0, 0.625, 1.0, 0.625, 1.0, 0.6562, 1.0, 0.6153, 1.0, 0.5922, 1.0, 0.5922, 1.0, 0.6153, 1.0, 0.5856, 1.0, 0.5686, 1.0, 0.5938, 0.8676, 0.625, 0.8676, 0.625, 0.9183, 0.5938, 0.9183, 0.5938, 0.9183, 0.625, 0.9183, 0.625, 1.0, 0.5938, 1.0, 0.5938, 1.0, 0.625, 1.0, 0.5922, 1.0, 0.5687, 1.0, 0.5687, 1.0, 0.5922, 1.0, 0.5686, 1.0, 0.5507, 1.0, 0.5625, 0.8676, 0.5938, 0.8676, 0.5938, 0.9183, 0.5625, 0.9183, 0.5625, 0.9183, 0.5938, 0.9183, 0.5938, 1.0, 0.5625, 1.0, 0.5625, 1.0, 0.5938, 1.0, 0.5687, 1.0, 0.5448, 1.0, 0.5448, 1.0, 0.5687, 1.0, 0.5507, 1.0, 0.5321, 1.0, 0.5312, 0.8676, 0.5625, 0.8676, 0.5625, 0.9183, 0.5312, 0.9183, 0.5312, 0.9183, 0.5625, 0.9183, 0.5625, 1.0, 0.5312, 1.0, 0.5312, 1.0, 0.5625, 1.0, 0.5448, 1.0, 0.5207, 1.0, 0.5207, 1.0, 0.5448, 1.0, 0.5321, 1.0, 0.5132, 1.0, 0.5, 0.8676, 0.5312, 0.8676, 0.5312, 0.9183, 0.5, 0.9183, 0.5, 0.9183, 0.5312, 0.9183, 0.5312, 1.0, 0.5, 1.0, 0.5, 1.0, 0.5312, 1.0, 0.5207, 1.0, 0.4965, 1.0, 0.4965, 1.0, 0.5207, 1.0, 0.5132, 1.0, 0.494, 1.0, 0.4688, 0.8676, 0.5, 0.8676, 0.5, 0.9183, 0.4687, 0.9183, 0.4687, 0.9183, 0.5, 0.9183, 0.5, 1.0, 0.4688, 1.0, 0.4688, 1.0, 0.5, 1.0, 0.4965, 1.0, 0.4722, 1.0, 0.4722, 1.0, 0.4965, 1.0, 0.494, 1.0, 0.4747, 1.0, 0.4375, 0.8676, 0.4688, 0.8676, 0.4687, 0.9183, 0.4375, 0.9183, 0.4375, 0.9183, 0.4687, 0.9183, 0.4688, 1.0, 0.4375, 1.0, 0.4375, 1.0, 0.4688, 1.0, 0.4722, 1.0, 0.448, 1.0, 0.448, 1.0, 0.4722, 1.0, 0.4747, 1.0, 0.4556, 1.0, 0.4062, 0.8676, 0.4375, 0.8676, 0.4375, 0.9183, 0.4062, 0.9183, 0.4062, 0.9183, 0.4375, 0.9183, 0.4375, 1.0, 0.4062, 1.0, 0.4062, 1.0, 0.4375, 1.0, 0.448, 1.0, 0.4239, 1.0, 0.4239, 1.0, 0.448, 1.0, 0.4556, 1.0, 0.4366, 1.0, 0.375, 0.8676, 0.4062, 0.8676, 0.4062, 0.9183, 0.375, 0.9183, 0.375, 0.9183, 0.4062, 0.9183, 0.4062, 1.0, 0.375, 1.0, 0.375, 1.0, 0.4062, 1.0, 0.4239, 1.0, 0.4, 1.0, 0.4, 1.0, 0.4239, 1.0, 0.4366, 1.0, 0.4181, 1.0, 0.3438, 0.8676, 0.375, 0.8676, 0.375, 0.9183, 0.3438, 0.9183, 0.3438, 0.9183, 0.375, 0.9183, 0.375, 1.0, 0.3438, 1.0, 0.3438, 1.0, 0.375, 1.0, 0.4, 1.0, 0.3765, 1.0, 0.3765, 1.0, 0.4, 1.0, 0.4181, 1.0, 0.4002, 1.0, 0.3125, 0.8676, 0.3438, 0.8676, 0.3438, 0.9183, 0.3125, 0.9183, 0.3125, 0.9183, 0.3438, 0.9183, 0.3438, 1.0, 0.3125, 1.0, 0.3125, 1.0, 0.3438, 1.0, 0.3765, 1.0, 0.3535, 1.0, 0.3535, 1.0, 0.3765, 1.0, 0.4002, 1.0, 0.3831, 1.0, 0.2812, 0.8676, 0.3125, 0.8676, 0.3125, 0.9183, 0.2812, 0.9183, 0.2812, 0.9183, 0.3125, 0.9183, 0.3125, 1.0, 0.2812, 1.0, 0.2812, 1.0, 0.3125, 1.0, 0.3535, 1.0, 0.3312, 1.0, 0.3312, 1.0, 0.3535, 1.0, 0.3831, 1.0, 0.3673, 1.0, 0.25, 0.8676, 0.2812, 0.8676, 0.2812, 0.9183, 0.25, 0.9183, 0.25, 0.9183, 0.2812, 0.9183, 0.2812, 1.0, 0.25, 1.0, 0.25, 1.0, 0.2812, 1.0, 0.3312, 1.0, 0.3098, 1.0, 0.3098, 1.0, 0.3312, 1.0, 0.3673, 1.0, 0.3531, 1.0, 0.2188, 0.8676, 0.25, 0.8676, 0.25, 0.9183, 0.2188, 0.9183, 0.2188, 0.9183, 0.25, 0.9183, 0.25, 1.0, 0.2188, 1.0, 0.2188, 1.0, 0.25, 1.0, 0.3098, 1.0, 0.2897, 1.0, 0.2897, 1.0, 0.3098, 1.0, 0.3531, 1.0, 0.3411, 1.0, 0.1875, 0.8676, 0.2188, 0.8676, 0.2188, 0.9183, 0.1875, 0.9183, 0.1875, 0.9183, 0.2188, 0.9183, 0.2188, 1.0, 0.1875, 1.0, 0.1875, 1.0, 0.2188, 1.0, 0.2897, 1.0, 0.2716, 1.0, 0.2716, 1.0, 0.2897, 1.0, 0.3411, 1.0, 0.3321, 1.0, 0.1562, 0.8676, 0.1875, 0.8676, 0.1875, 0.9183, 0.1562, 0.9183, 0.1562, 0.9183, 0.1875, 0.9183, 0.1875, 1.0, 0.1562, 1.0, 0.1562, 1.0, 0.1875, 1.0, 0.2716, 1.0, 0.2564, 1.0, 0.2564, 1.0, 0.2716, 1.0, 0.3321, 1.0, 0.3276, 1.0, 0.125, 0.8676, 0.1562, 0.8676, 0.1562, 0.9183, 0.125, 0.9183, 0.125, 0.9183, 0.1562, 0.9183, 0.1562, 1.0, 0.125, 1.0, 0.125, 1.0, 0.1562, 1.0, 0.2564, 1.0, 0.2461, 1.0, 0.2461, 1.0, 0.2564, 1.0, 0.3276, 1.0, 0.3293, 1.0, 0.09375, 0.8676, 0.125, 0.8676, 0.125, 0.9183, 0.09375, 0.9183, 0.09375, 0.9183, 0.125, 0.9183, 0.125, 1.0, 0.09375, 1.0, 0.09375, 1.0, 0.125, 1.0, 0.2461, 1.0, 0.2442, 1.0, 0.2442, 1.0, 0.2461, 1.0, 0.3293, 1.0, 0.34, 1.0, 0.0625, 0.8676, 0.09375, 0.8676, 0.09375, 0.9183, 0.0625, 0.9183, 0.0625, 0.9183, 0.09375, 0.9183, 0.09375, 1.0, 0.0625, 1.0, 0.0625, 1.0, 0.09375, 1.0, 0.2442, 1.0, 0.2589, 1.0, 0.2589, 1.0, 0.2442, 1.0, 0.34, 1.0, 0.363, 1.0, 0.03125, 0.8676, 0.0625, 0.8676, 0.0625, 0.9183, 0.03125, 0.9183, 0.03125, 0.9183, 0.0625, 0.9183, 0.0625, 1.0, 0.03125, 1.0, 0.03125, 1.0, 0.0625, 1.0, 0.2589, 1.0, 0.3073, 1.0, 0.3073, 1.0, 0.2589, 1.0, 0.363, 1.0, 0.4016, 1.0, 0.0, 0.8676, 0.03125, 0.8676, 0.03125, 0.9183, 0.000633, 0.9183, 0.000633, 0.9183, 0.03125, 0.9183, 0.03125, 1.0, 0.002436, 1.0, 0.002436, 1.0, 0.03125, 1.0, 0.3073, 1.0, 0.4128, 1.0, 0.4128, 1.0, 0.3073, 1.0, 0.4016, 1.0, 0.4547, 1.0, 0.75, 0.75, 0.75, 0.8125, 0.7188, 0.8125, 0.7188, 0.75, 0.75, 0.6875, 0.75, 0.75, 0.7188, 0.75, 0.7188, 0.6875, 0.75, 0.625, 0.75, 0.6875, 0.7188, 0.6875, 0.7188, 0.625, 0.75, 0.5625, 0.75, 0.625, 0.7188, 0.625, 0.7188, 0.5625, 0.75, 0.5, 0.75, 0.5625, 0.7188, 0.5625, 0.7188, 0.5, 0.75, 0.9375, 0.7344, 1.0, 0.7187, 0.9375, 0.75, 0.875, 0.75, 0.9375, 0.7187, 0.9375, 0.7188, 0.875, 0.75, 0.8125, 0.75, 0.875, 0.7188, 0.875, 0.7188, 0.8125, 0.7188, 0.875, 0.6875, 0.9375, 0.6875, 0.875, 0.7188, 0.8125, 0.7188, 0.875, 0.6875, 0.875, 0.6875, 0.8125, 0.7188, 0.75, 0.7188, 0.8125, 0.6875, 0.8125, 0.6875, 0.75, 0.7188, 0.6875, 0.7188, 0.75, 0.6875, 0.75, 0.6875, 0.6875, 0.7188, 0.625, 0.7188, 0.6875, 0.6875, 0.6875, 0.6875, 0.625, 0.7188, 0.5625, 0.7188, 0.625, 0.6875, 0.625, 0.6875, 0.5625, 0.7188, 0.5, 0.7188, 0.5625, 0.6875, 0.5625, 0.6875, 0.5, 0.6875, 0.625, 0.6875, 0.6875, 0.6562, 0.6875, 0.6562, 0.625, 0.6875, 0.5625, 0.6875, 0.625, 0.6562, 0.625, 0.6562, 0.5625, 0.6875, 0.5, 0.6875, 0.5625, 0.6562, 0.5625, 0.6562, 0.5, 0.7046, 0.5, 0.6756, 0.5, 0.6464, 0.5, 0.6171, 0.5, 0.5877, 0.5, 0.5582, 0.5, 0.5287, 0.5, 0.4992, 0.5, 0.4696, 0.5, 0.4401, 0.5, 0.4105, 0.5, 0.3811, 0.5, 0.3517, 0.5, 0.3223, 0.5, 0.2932, 0.5, 0.2642, 0.5, 0.2354, 0.5, 0.207, 0.5, 0.1791, 0.5, 0.1519, 0.5, 0.1261, 0.5, 0.1034, 0.5, 0.09117, 0.5, 0.1985, 0.5, 0.7703, 0.5, 0.8776, 0.5, 0.8654, 0.5, 0.8426, 0.5, 0.8168, 0.5, 0.7897, 0.5, 0.7618, 0.5, 0.7333, 0.5, 0.6875, 0.875, 0.6562, 0.9375, 0.6562, 0.875, 0.6875, 0.8125, 0.6875, 0.875, 0.6562, 0.875, 0.6562, 0.8125, 0.6875, 0.75, 0.6875, 0.8125, 0.6562, 0.8125, 0.6562, 0.75, 0.6875, 0.6875, 0.6875, 0.75, 0.6562, 0.75, 0.6562, 0.6875, 0.6562, 0.8125, 0.6562, 0.875, 0.625, 0.875, 0.625, 0.8125, 0.6562, 0.75, 0.6562, 0.8125, 0.625, 0.8125, 0.625, 0.75, 0.6562, 0.6875, 0.6562, 0.75, 0.625, 0.75, 0.625, 0.6875, 0.6562, 0.625, 0.6562, 0.6875, 0.625, 0.6875, 0.625, 0.625, 0.6562, 0.5625, 0.6562, 0.625, 0.625, 0.625, 0.625, 0.5625, 0.6562, 0.5, 0.6562, 0.5625, 0.625, 0.5625, 0.625, 0.5, 0.6562, 0.9375, 0.6406, 1.0, 0.625, 0.9375, 0.6562, 0.875, 0.6562, 0.9375, 0.625, 0.9375, 0.625, 0.875, 0.625, 0.5625, 0.625, 0.625, 0.5937, 0.625, 0.5937, 0.5625, 0.625, 0.5, 0.625, 0.5625, 0.5937, 0.5625, 0.5937, 0.5, 0.625, 0.875, 0.5937, 0.9375, 0.5937, 0.875, 0.625, 0.8125, 0.625, 0.875, 0.5937, 0.875, 0.5937, 0.8125, 0.625, 0.75, 0.625, 0.8125, 0.5937, 0.8125, 0.5937, 0.75, 0.625, 0.6875, 0.625, 0.75, 0.5937, 0.75, 0.5937, 0.6875, 0.625, 0.625, 0.625, 0.6875, 0.5937, 0.6875, 0.5937, 0.625, 0.5937, 0.75, 0.5937, 0.8125, 0.5625, 0.8125, 0.5625, 0.75, 0.5937, 0.6875, 0.5937, 0.75, 0.5625, 0.75, 0.5625, 0.6875, 0.5937, 0.625, 0.5937, 0.6875, 0.5625, 0.6875, 0.5625, 0.625, 0.5937, 0.5625, 0.5937, 0.625, 0.5625, 0.625, 0.5625, 0.5625, 0.5937, 0.5, 0.5937, 0.5625, 0.5625, 0.5625, 0.5625, 0.5, 0.5937, 0.875, 0.5625, 0.9375, 0.5625, 0.875, 0.5937, 0.8125, 0.5937, 0.875, 0.5625, 0.875, 0.5625, 0.8125, 0.5625, 0.5, 0.5625, 0.5625, 0.5312, 0.5625, 0.5312, 0.5, 0.5625, 0.9375, 0.5469, 1.0, 0.5312, 0.9375, 0.5625, 0.875, 0.5625, 0.9375, 0.5312, 0.9375, 0.5312, 0.875, 0.5625, 0.8125, 0.5625, 0.875, 0.5312, 0.875, 0.5312, 0.8125, 0.5625, 0.75, 0.5625, 0.8125, 0.5312, 0.8125, 0.5312, 0.75, 0.5625, 0.6875, 0.5625, 0.75, 0.5312, 0.75, 0.5312, 0.6875, 0.5625, 0.625, 0.5625, 0.6875, 0.5312, 0.6875, 0.5312, 0.625, 0.5625, 0.5625, 0.5625, 0.625, 0.5312, 0.625, 0.5312, 0.5625, 0.5312, 0.75, 0.5312, 0.8125, 0.5, 0.8125, 0.5, 0.75, 0.5312, 0.6875, 0.5312, 0.75, 0.5, 0.75, 0.5, 0.6875, 0.5312, 0.625, 0.5312, 0.6875, 0.5, 0.6875, 0.5, 0.625, 0.5312, 0.5625, 0.5312, 0.625, 0.5, 0.625, 0.5, 0.5625, 0.5312, 0.5, 0.5312, 0.5625, 0.5, 0.5625, 0.5, 0.5, 0.5312, 0.875, 0.5, 0.9375, 0.5, 0.875, 0.5312, 0.8125, 0.5312, 0.875, 0.5, 0.875, 0.5, 0.8125, 0.5, 0.5, 0.5, 0.5625, 0.4687, 0.5625, 0.4687, 0.5, 0.5, 0.9375, 0.4844, 1.0, 0.4687, 0.9375, 0.5, 0.875, 0.5, 0.9375, 0.4687, 0.9375, 0.4687, 0.875, 0.5, 0.8125, 0.5, 0.875, 0.4687, 0.875, 0.4687, 0.8125, 0.5, 0.75, 0.5, 0.8125, 0.4687, 0.8125, 0.4687, 0.75, 0.5, 0.6875, 0.5, 0.75, 0.4687, 0.75, 0.4687, 0.6875, 0.5, 0.625, 0.5, 0.6875, 0.4687, 0.6875, 0.4687, 0.625, 0.5, 0.5625, 0.5, 0.625, 0.4687, 0.625, 0.4687, 0.5625, 0.4687, 0.6875, 0.4687, 0.75, 0.4375, 0.75, 0.4375, 0.6875, 0.4687, 0.625, 0.4687, 0.6875, 0.4375, 0.6875, 0.4375, 0.625, 0.4687, 0.5625, 0.4687, 0.625, 0.4375, 0.625, 0.4375, 0.5625, 0.4687, 0.5, 0.4687, 0.5625, 0.4375, 0.5625, 0.4375, 0.5, 0.4687, 0.875, 0.4375, 0.9375, 0.4375, 0.875, 0.4687, 0.8125, 0.4687, 0.875, 0.4375, 0.875, 0.4375, 0.8125, 0.4687, 0.75, 0.4687, 0.8125, 0.4375, 0.8125, 0.4375, 0.75, 0.4375, 0.9375, 0.4219, 1.0, 0.4062, 0.9375, 0.4375, 0.875, 0.4375, 0.9375, 0.4062, 0.9375, 0.4062, 0.875, 0.4375, 0.8125, 0.4375, 0.875, 0.4062, 0.875, 0.4062, 0.8125, 0.4375, 0.75, 0.4375, 0.8125, 0.4062, 0.8125, 0.4062, 0.75, 0.4375, 0.6875, 0.4375, 0.75, 0.4062, 0.75, 0.4062, 0.6875, 0.4375, 0.625, 0.4375, 0.6875, 0.4062, 0.6875, 0.4062, 0.625, 0.4375, 0.5625, 0.4375, 0.625, 0.4062, 0.625, 0.4062, 0.5625, 0.4375, 0.5, 0.4375, 0.5625, 0.4062, 0.5625, 0.4062, 0.5, 0.4062, 0.6875, 0.4062, 0.75, 0.375, 0.75, 0.375, 0.6875, 0.4062, 0.625, 0.4062, 0.6875, 0.375, 0.6875, 0.375, 0.625, 0.4062, 0.5625, 0.4062, 0.625, 0.375, 0.625, 0.375, 0.5625, 0.4062, 0.5, 0.4062, 0.5625, 0.375, 0.5625, 0.375, 0.5, 0.4062, 0.875, 0.375, 0.9375, 0.375, 0.875, 0.4062, 0.8125, 0.4062, 0.875, 0.375, 0.875, 0.375, 0.8125, 0.4062, 0.75, 0.4062, 0.8125, 0.375, 0.8125, 0.375, 0.75, 0.375, 0.875, 0.3437, 0.9375, 0.3437, 0.875, 0.375, 0.8125, 0.375, 0.875, 0.3437, 0.875, 0.3437, 0.8125, 0.375, 0.75, 0.375, 0.8125, 0.3437, 0.8125, 0.3437, 0.75, 0.375, 0.6875, 0.375, 0.75, 0.3437, 0.75, 0.3437, 0.6875, 0.375, 0.625, 0.375, 0.6875, 0.3437, 0.6875, 0.3437, 0.625, 0.375, 0.5625, 0.375, 0.625, 0.3437, 0.625, 0.3437, 0.5625, 0.375, 0.5, 0.375, 0.5625, 0.3437, 0.5625, 0.3437, 0.5, 0.3437, 0.625, 0.3437, 0.6875, 0.3125, 0.6875, 0.3125, 0.625, 0.3437, 0.5625, 0.3437, 0.625, 0.3125, 0.625, 0.3125, 0.5625, 0.3437, 0.5, 0.3437, 0.5625, 0.3125, 0.5625, 0.3125, 0.5, 0.3437, 0.9375, 0.3281, 1.0, 0.3125, 0.9375, 0.3437, 0.875, 0.3437, 0.9375, 0.3125, 0.9375, 0.3125, 0.875, 0.3437, 0.8125, 0.3437, 0.875, 0.3125, 0.875, 0.3125, 0.8125, 0.3437, 0.75, 0.3437, 0.8125, 0.3125, 0.8125, 0.3125, 0.75, 0.3437, 0.6875, 0.3437, 0.75, 0.3125, 0.75, 0.3125, 0.6875, 0.3125, 0.8125, 0.3125, 0.875, 0.2812, 0.875, 0.2812, 0.8125, 0.3125, 0.75, 0.3125, 0.8125, 0.2812, 0.8125, 0.2812, 0.75, 0.3125, 0.6875, 0.3125, 0.75, 0.2812, 0.75, 0.2812, 0.6875, 0.3125, 0.625, 0.3125, 0.6875, 0.2812, 0.6875, 0.2812, 0.625, 0.3125, 0.5625, 0.3125, 0.625, 0.2812, 0.625, 0.2812, 0.5625, 0.3125, 0.5, 0.3125, 0.5625, 0.2812, 0.5625, 0.2812, 0.5, 0.3125, 0.9375, 0.2969, 1.0, 0.2812, 0.9375, 0.3125, 0.875, 0.3125, 0.9375, 0.2812, 0.9375, 0.2812, 0.875, 0.2812, 0.5625, 0.2812, 0.625, 0.25, 0.625, 0.25, 0.5625, 0.2812, 0.5, 0.2812, 0.5625, 0.25, 0.5625, 0.25, 0.5, 0.2812, 0.875, 0.25, 0.9375, 0.25, 0.875, 0.2812, 0.8125, 0.2812, 0.875, 0.25, 0.875, 0.25, 0.8125, 0.2812, 0.75, 0.2812, 0.8125, 0.25, 0.8125, 0.25, 0.75, 0.2812, 0.6875, 0.2812, 0.75, 0.25, 0.75, 0.25, 0.6875, 0.2812, 0.625, 0.2812, 0.6875, 0.25, 0.6875, 0.25, 0.625, 0.25, 0.8125, 0.25, 0.875, 0.2188, 0.875, 0.2188, 0.8125, 0.25, 0.75, 0.25, 0.8125, 0.2188, 0.8125, 0.2187, 0.75, 0.25, 0.6875, 0.25, 0.75, 0.2187, 0.75, 0.2187, 0.6875, 0.25, 0.625, 0.25, 0.6875, 0.2187, 0.6875, 0.2188, 0.625, 0.25, 0.5625, 0.25, 0.625, 0.2188, 0.625, 0.2187, 0.5625, 0.25, 0.5, 0.25, 0.5625, 0.2187, 0.5625, 0.2187, 0.5, 0.25, 0.9375, 0.2344, 1.0, 0.2188, 0.9375, 0.25, 0.875, 0.25, 0.9375, 0.2188, 0.9375, 0.2188, 0.875, 0.2187, 0.5625, 0.2188, 0.625, 0.1875, 0.625, 0.1875, 0.5625, 0.2187, 0.5, 0.2187, 0.5625, 0.1875, 0.5625, 0.1875, 0.5, 0.2188, 0.875, 0.1875, 0.9375, 0.1875, 0.875, 0.2188, 0.8125, 0.2188, 0.875, 0.1875, 0.875, 0.1875, 0.8125, 0.2187, 0.75, 0.2188, 0.8125, 0.1875, 0.8125, 0.1875, 0.75, 0.2187, 0.6875, 0.2187, 0.75, 0.1875, 0.75, 0.1875, 0.6875, 0.2188, 0.625, 0.2187, 0.6875, 0.1875, 0.6875, 0.1875, 0.625, 0.1875, 0.75, 0.1875, 0.8125, 0.1563, 0.8125, 0.1563, 0.75, 0.1875, 0.6875, 0.1875, 0.75, 0.1563, 0.75, 0.1562, 0.6875, 0.1875, 0.625, 0.1875, 0.6875, 0.1562, 0.6875, 0.1563, 0.625, 0.1875, 0.5625, 0.1875, 0.625, 0.1563, 0.625, 0.1562, 0.5625, 0.1875, 0.5, 0.1875, 0.5625, 0.1562, 0.5625, 0.1562, 0.5, 0.1875, 0.9375, 0.1719, 1.0, 0.1563, 0.9375, 0.1875, 0.875, 0.1875, 0.9375, 0.1563, 0.9375, 0.1563, 0.875, 0.1875, 0.8125, 0.1875, 0.875, 0.1563, 0.875, 0.1563, 0.8125, 0.1562, 0.5, 0.1562, 0.5625, 0.125, 0.5625, 0.125, 0.5, 0.1563, 0.875, 0.125, 0.9375, 0.125, 0.875, 0.1563, 0.8125, 0.1563, 0.875, 0.125, 0.875, 0.125, 0.8125, 0.1563, 0.75, 0.1563, 0.8125, 0.125, 0.8125, 0.125, 0.75, 0.1562, 0.6875, 0.1563, 0.75, 0.125, 0.75, 0.125, 0.6875, 0.1563, 0.625, 0.1562, 0.6875, 0.125, 0.6875, 0.125, 0.625, 0.1562, 0.5625, 0.1563, 0.625, 0.125, 0.625, 0.125, 0.5625, 0.125, 0.75, 0.125, 0.8125, 0.09375, 0.8125, 0.09375, 0.75, 0.125, 0.6875, 0.125, 0.75, 0.09375, 0.75, 0.09375, 0.6875, 0.125, 0.625, 0.125, 0.6875, 0.09375, 0.6875, 0.09375, 0.625, 0.125, 0.5625, 0.125, 0.625, 0.09375, 0.625, 0.09375, 0.5625, 0.125, 0.5, 0.125, 0.5625, 0.09375, 0.5625, 0.09375, 0.5, 0.125, 0.875, 0.09375, 0.9375, 0.09375, 0.875, 0.125, 0.8125, 0.125, 0.875, 0.09375, 0.875, 0.09375, 0.8125, 0.09375, 0.5, 0.09375, 0.5625, 0.0625, 0.5625, 0.0625, 0.5, 0.09375, 0.9375, 0.07813, 1.0, 0.0625, 0.9375, 0.09375, 0.875, 0.09375, 0.9375, 0.0625, 0.9375, 0.0625, 0.875, 0.09375, 0.8125, 0.09375, 0.875, 0.0625, 0.875, 0.0625, 0.8125, 0.09375, 0.75, 0.09375, 0.8125, 0.0625, 0.8125, 0.0625, 0.75, 0.09375, 0.6875, 0.09375, 0.75, 0.0625, 0.75, 0.0625, 0.6875, 0.09375, 0.625, 0.09375, 0.6875, 0.0625, 0.6875, 0.0625, 0.625, 0.09375, 0.5625, 0.09375, 0.625, 0.0625, 0.625, 0.0625, 0.5625, 0.0625, 0.6875, 0.0625, 0.75, 0.03125, 0.75, 0.03125, 0.6875, 0.0625, 0.625, 0.0625, 0.6875, 0.03125, 0.6875, 0.03125, 0.625, 0.0625, 0.5625, 0.0625, 0.625, 0.03125, 0.625, 0.03125, 0.5625, 0.0625, 0.5, 0.0625, 0.5625, 0.03125, 0.5625, 0.03125, 0.5, 0.0625, 0.875, 0.03125, 0.9375, 0.03125, 0.875, 0.0625, 0.8125, 0.0625, 0.875, 0.03125, 0.875, 0.03125, 0.8125, 0.0625, 0.75, 0.0625, 0.8125, 0.03125, 0.8125, 0.03125, 0.75, 0.03125, 0.875, 2.384e-07, 0.9375, 8.941e-08, 0.875, 0.03125, 0.8125, 0.03125, 0.875, 8.941e-08, 0.875, 5.96e-08, 0.8125, 0.03125, 0.75, 0.03125, 0.8125, 5.96e-08, 0.8125, 0.0, 0.75, 0.03125, 0.6875, 0.03125, 0.75, 0.0, 0.75, 0.0, 0.6875, 0.03125, 0.625, 0.03125, 0.6875, 0.0, 0.6875, 5.96e-08, 0.625, 0.03125, 0.5625, 0.03125, 0.625, 5.96e-08, 0.625, 0.0, 0.5625, 0.03125, 0.5, 0.03125, 0.5625, 0.0, 0.5625, 0.0, 0.5, 1.0, 0.625, 1.0, 0.6875, 0.9688, 0.6875, 0.9688, 0.625, 1.0, 0.5625, 1.0, 0.625, 0.9688, 0.625, 0.9688, 0.5625, 1.0, 0.5, 1.0, 0.5625, 0.9688, 0.5625, 0.9688, 0.5, 1.0, 0.9375, 0.9844, 1.0, 0.9688, 0.9375, 1.0, 0.875, 1.0, 0.9375, 0.9688, 0.9375, 0.9688, 0.875, 1.0, 0.8125, 1.0, 0.875, 0.9688, 0.875, 0.9688, 0.8125, 1.0, 0.75, 1.0, 0.8125, 0.9688, 0.8125, 0.9688, 0.75, 1.0, 0.6875, 1.0, 0.75, 0.9688, 0.75, 0.9688, 0.6875, 0.9688, 0.875, 0.9375, 0.9375, 0.9375, 0.875, 0.9688, 0.8125, 0.9688, 0.875, 0.9375, 0.875, 0.9375, 0.8125, 0.9688, 0.75, 0.9688, 0.8125, 0.9375, 0.8125, 0.9375, 0.75, 0.9688, 0.6875, 0.9688, 0.75, 0.9375, 0.75, 0.9375, 0.6875, 0.9688, 0.625, 0.9688, 0.6875, 0.9375, 0.6875, 0.9375, 0.625, 0.9688, 0.5625, 0.9688, 0.625, 0.9375, 0.625, 0.9375, 0.5625, 0.9688, 0.5, 0.9688, 0.5625, 0.9375, 0.5625, 0.9375, 0.5, 0.9375, 0.625, 0.9375, 0.6875, 0.9062, 0.6875, 0.9062, 0.625, 0.9375, 0.5625, 0.9375, 0.625, 0.9062, 0.625, 0.9062, 0.5625, 0.9375, 0.5, 0.9375, 0.5625, 0.9062, 0.5625, 0.9062, 0.5, 0.9375, 0.9375, 0.9219, 1.0, 0.9063, 0.9375, 0.9375, 0.875, 0.9375, 0.9375, 0.9063, 0.9375, 0.9063, 0.875, 0.9375, 0.8125, 0.9375, 0.875, 0.9063, 0.875, 0.9062, 0.8125, 0.9375, 0.75, 0.9375, 0.8125, 0.9062, 0.8125, 0.9062, 0.75, 0.9375, 0.6875, 0.9375, 0.75, 0.9062, 0.75, 0.9062, 0.6875, 0.9062, 0.8125, 0.9063, 0.875, 0.875, 0.875, 0.875, 0.8125, 0.9062, 0.75, 0.9062, 0.8125, 0.875, 0.8125, 0.875, 0.75, 0.9062, 0.6875, 0.9062, 0.75, 0.875, 0.75, 0.875, 0.6875, 0.9062, 0.625, 0.9062, 0.6875, 0.875, 0.6875, 0.875, 0.625, 0.9062, 0.5625, 0.9062, 0.625, 0.875, 0.625, 0.875, 0.5625, 0.9062, 0.5, 0.9062, 0.5625, 0.875, 0.5625, 0.875, 0.5, 0.9063, 0.9375, 0.8906, 1.0, 0.875, 0.9375, 0.9063, 0.875, 0.9063, 0.9375, 0.875, 0.9375, 0.875, 0.875, 0.875, 0.5625, 0.875, 0.625, 0.8438, 0.625, 0.8438, 0.5625, 0.875, 0.5, 0.875, 0.5625, 0.8438, 0.5625, 0.8438, 0.5, 0.875, 0.875, 0.8438, 0.9375, 0.8438, 0.875, 0.875, 0.8125, 0.875, 0.875, 0.8438, 0.875, 0.8438, 0.8125, 0.875, 0.75, 0.875, 0.8125, 0.8438, 0.8125, 0.8438, 0.75, 0.875, 0.6875, 0.875, 0.75, 0.8438, 0.75, 0.8438, 0.6875, 0.875, 0.625, 0.875, 0.6875, 0.8438, 0.6875, 0.8438, 0.625, 0.8438, 0.8125, 0.8438, 0.875, 0.8125, 0.875, 0.8125, 0.8125, 0.8438, 0.75, 0.8438, 0.8125, 0.8125, 0.8125, 0.8125, 0.75, 0.8438, 0.6875, 0.8438, 0.75, 0.8125, 0.75, 0.8125, 0.6875, 0.8438, 0.625, 0.8438, 0.6875, 0.8125, 0.6875, 0.8125, 0.625, 0.8438, 0.5625, 0.8438, 0.625, 0.8125, 0.625, 0.8125, 0.5625, 0.8438, 0.5, 0.8438, 0.5625, 0.8125, 0.5625, 0.8125, 0.5, 0.8438, 0.875, 0.8125, 0.9375, 0.8125, 0.875, 0.8125, 0.5625, 0.8125, 0.625, 0.7812, 0.625, 0.7812, 0.5625, 0.8125, 0.5, 0.8125, 0.5625, 0.7812, 0.5625, 0.7812, 0.5, 0.8125, 0.9375, 0.7969, 1.0, 0.7812, 0.9375, 0.8125, 0.875, 0.8125, 0.9375, 0.7812, 0.9375, 0.7812, 0.875, 0.8125, 0.8125, 0.8125, 0.875, 0.7812, 0.875, 0.7812, 0.8125, 0.8125, 0.75, 0.8125, 0.8125, 0.7812, 0.8125, 0.7812, 0.75, 0.8125, 0.6875, 0.8125, 0.75, 0.7812, 0.75, 0.7812, 0.6875, 0.8125, 0.625, 0.8125, 0.6875, 0.7812, 0.6875, 0.7812, 0.625, 0.7812, 0.75, 0.7812, 0.8125, 0.75, 0.8125, 0.75, 0.75, 0.7812, 0.6875, 0.7812, 0.75, 0.75, 0.75, 0.75, 0.6875, 0.7812, 0.625, 0.7812, 0.6875, 0.75, 0.6875, 0.75, 0.625, 0.7812, 0.5625, 0.7812, 0.625, 0.75, 0.625, 0.75, 0.5625, 0.7812, 0.5, 0.7812, 0.5625, 0.75, 0.5625, 0.75, 0.5, 0.7812, 0.875, 0.75, 0.9375, 0.75, 0.875, 0.7812, 0.8125, 0.7812, 0.875, 0.75, 0.875, 0.75, 0.8125, 0.7333, 0.5, 0.7618, 0.5, 0.7812, 0.5, 0.75, 0.5, 0.7618, 0.5, 0.7897, 0.5, 0.8125, 0.5, 0.7812, 0.5, 0.7897, 0.5, 0.8168, 0.5, 0.8438, 0.5, 0.8125, 0.5, 0.8168, 0.5, 0.8426, 0.5, 0.875, 0.5, 0.8438, 0.5, 0.8426, 0.5, 0.8654, 0.5, 0.9062, 0.5, 0.875, 0.5, 0.8654, 0.5, 0.8776, 0.5, 0.9375, 0.5, 0.9062, 0.5, 0.8776, 0.5, 0.7703, 0.5, 0.9688, 0.5, 0.9375, 0.5, 0.7703, 0.5, 0.1985, 0.5, 0.0, 0.5, 0.9688, 0.5, 0.03125, 0.5, 0.0, 0.5, 0.1985, 0.5, 0.09117, 0.5, 0.09117, 0.5, 0.1034, 0.5, 0.0625, 0.5, 0.03125, 0.5, 0.1034, 0.5, 0.1261, 0.5, 0.09375, 0.5, 0.0625, 0.5, 0.1261, 0.5, 0.1519, 0.5, 0.125, 0.5, 0.09375, 0.5, 0.1519, 0.5, 0.1791, 0.5, 0.1562, 0.5, 0.125, 0.5, 0.1791, 0.5, 0.207, 0.5, 0.1875, 0.5, 0.1562, 0.5, 0.207, 0.5, 0.2354, 0.5, 0.2187, 0.5, 0.1875, 0.5, 0.2354, 0.5, 0.2642, 0.5, 0.25, 0.5, 0.2187, 0.5, 0.2642, 0.5, 0.2932, 0.5, 0.2812, 0.5, 0.25, 0.5, 0.2932, 0.5, 0.3223, 0.5, 0.3125, 0.5, 0.2812, 0.5, 0.3223, 0.5, 0.3517, 0.5, 0.3437, 0.5, 0.3125, 0.5, 0.375, 0.5, 0.3437, 0.5, 0.3517, 0.5, 0.3811, 0.5, 0.3811, 0.5, 0.4105, 0.5, 0.4062, 0.5, 0.375, 0.5, 0.4375, 0.5, 0.4062, 0.5, 0.4105, 0.5, 0.4401, 0.5, 0.4401, 0.5, 0.4696, 0.5, 0.4687, 0.5, 0.4375, 0.5, 0.4696, 0.5, 0.4992, 0.5, 0.5, 0.5, 0.4687, 0.5, 0.4992, 0.5, 0.5287, 0.5, 0.5312, 0.5, 0.5, 0.5, 0.5287, 0.5, 0.5582, 0.5, 0.5625, 0.5, 0.5312, 0.5, 0.5582, 0.5, 0.5877, 0.5, 0.5937, 0.5, 0.5625, 0.5, 0.5877, 0.5, 0.6171, 0.5, 0.625, 0.5, 0.5937, 0.5, 0.6171, 0.5, 0.6464, 0.5, 0.6562, 0.5, 0.625, 0.5, 0.6464, 0.5, 0.6756, 0.5, 0.6875, 0.5, 0.6562, 0.5, 0.6756, 0.5, 0.7046, 0.5, 0.7188, 0.5, 0.6875, 0.5, 0.7046, 0.5, 0.7333, 0.5, 0.75, 0.5, 0.7188, 0.5, 0.4547, 1.0, 0.4016, 1.0, 0.363, 1.0, 0.34, 1.0, 0.3293, 1.0, 0.3276, 1.0, 0.3321, 1.0, 0.3411, 1.0, 0.3531, 1.0, 0.3673, 1.0, 0.3831, 1.0, 0.4002, 1.0, 0.4181, 1.0, 0.4366, 1.0, 0.4556, 1.0, 0.4747, 1.0, 0.494, 1.0, 0.5132, 1.0, 0.5321, 1.0, 0.5507, 1.0, 0.5686, 1.0, 0.5856, 1.0, 0.6015, 1.0, 0.6157, 1.0, 0.6277, 1.0, 0.6366, 1.0, 0.6412, 1.0, 0.6395, 1.0, 0.6288, 1.0, 0.6057, 1.0, 0.5672, 1.0, 0.5141, 1.0])
me_cylinder_001.materials.append(mat_material_002)
me_cylinder_001.materials.append(mat_material_001)
me_cylinder_001.use_remesh_fix_poles = True
me_cylinder_001.use_remesh_preserve_attributes = False
me_cylinder_001.use_mirror_vertex_groups = False
me_cylinder_001.update()

# ---- objects
ob_cylinder_001 = bpy.data.objects.new('Cylinder.001', me_cylinder_001)

# ---- transforms, parenting, visibility, modifiers, constraints
ob_cylinder_001.location = (0.0, 0.0, 5.927)
ob_cylinder_001.lineart.crease_threshold = 0.0

# ---- collection membership
col_collection.objects.link(ob_cylinder_001)

# ---- scene / render settings (as saved in the file)
scene.frame_start = 1; scene.frame_end = 250; scene.frame_set(1)
scene.render.engine = 'BLENDER_EEVEE_NEXT'
scene.cycles.use_denoising = False
scene.cycles.samples = 128
scene.cycles.sampling_pattern = 'TABULATED_SOBOL'
scene.cycles.use_adaptive_sampling = False
scene.cycles.use_light_tree = False
scene.view_settings.view_transform = 'Filmic'
bpy.context.view_layer.update()

# ---- added for rendering (the .blend has no active camera and no usable light): camera, sun
cam_auto = bpy.data.cameras.new('AutoCamera')
cam_auto.lens = 50.0
cam_auto.sensor_width = 36.0
cam_auto.clip_end = 1000.0
ob_auto_camera = bpy.data.objects.new('AutoCamera', cam_auto)
scene.collection.objects.link(ob_auto_camera)
ob_auto_camera.location = (6.00966, -7.21159, 9.86434)
ob_auto_camera.rotation_euler = (1.09748, -7.21219e-08, 0.694738)
scene.camera = ob_auto_camera
light_auto_sun = bpy.data.lights.new('AutoSun', 'SUN')
light_auto_sun.energy = 3.0
light_auto_sun.angle = 0.0523599
ob_auto_sun = bpy.data.objects.new('AutoSun', light_auto_sun)
scene.collection.objects.link(ob_auto_sun)
ob_auto_sun.rotation_euler = (0.872665, 0.174533, 0.523599)
bpy.context.view_layer.update()
